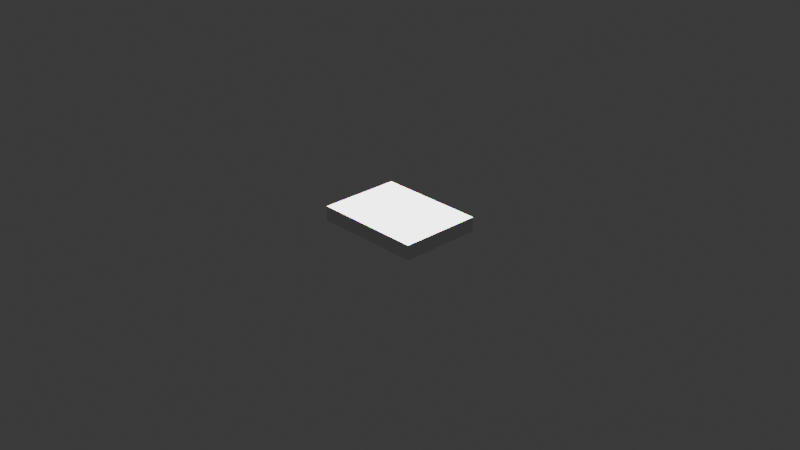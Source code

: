 # Source: squraegate_center.blend  (saved by Blender 4.1.24; exported with 4.5.12 LTS)
import bpy
from mathutils import Matrix  # noqa: F401  (used for matrix-valued properties, if any)

bpy.ops.wm.read_factory_settings(use_empty=True)
scene = bpy.context.scene
scene.name = 'Scene'

# ---- collections
col_collection = bpy.data.collections.new('Collection'); scene.collection.children.link(col_collection)
col_lights = bpy.data.collections.new('Lights'); scene.collection.children.link(col_lights)
col_config2 = bpy.data.collections.new('config2'); scene.collection.children.link(col_config2)

# ---- materials (node trees are filled in below, after node groups)
mat_dielectric = bpy.data.materials.new('dielectric')
mat_dielectric.alpha_threshold = 0.0
mat_dielectric.use_transparent_shadow = False
mat_dielectric.roughness = 0.5
mat_dielectric.line_color = (0.0, 0.0, 0.0, 1.0)
mat_backgate = bpy.data.materials.new('backgate')
mat_backgate.alpha_threshold = 0.0
mat_backgate.use_transparent_shadow = False
mat_backgate.roughness = 0.5
mat_backgate.line_color = (0.0, 0.0, 0.0, 1.0)
mat_gate = bpy.data.materials.new('gate')
mat_gate.alpha_threshold = 0.0
mat_gate.use_transparent_shadow = False
mat_gate.roughness = 0.5
mat_gate.line_color = (0.0, 0.0, 0.0, 1.0)
mat_qsystem = bpy.data.materials.new('Qsystem')
mat_qsystem.alpha_threshold = 0.0
mat_qsystem.use_transparent_shadow = False
mat_qsystem.roughness = 0.5
mat_qsystem.line_color = (0.0, 0.0, 0.0, 1.0)

# ---- material node trees
mat_dielectric.use_nodes = True; mat_dielectric.node_tree.nodes.clear()
_N = mat_dielectric.node_tree.nodes; _L = mat_dielectric.node_tree.links
n0 = _N.new('ShaderNodeMapping'); n0.name = 'Mapping'; n0.location = (-202, 495)
n1 = _N.new('ShaderNodeTexNoise'); n1.name = 'Noise Texture'; n1.location = (-27, 538)
n1.inputs[2].default_value = 2.0
n1.inputs[3].default_value = 1.907e-06
n1.inputs[4].default_value = 0.0
n2 = _N.new('ShaderNodeBump'); n2.name = 'Bump'; n2.location = (142, 367)
n2.inputs[1].default_value = 0.1
n2.inputs[2].default_value = 1.0
n3 = _N.new('ShaderNodeOutputMaterial'); n3.name = 'Material Output'; n3.location = (1406, 497)
n4 = _N.new('ShaderNodeBsdfTransparent'); n4.name = 'Transparent BSDF'; n4.location = (448, 507)
n5 = _N.new('ShaderNodeBsdfPrincipled'); n5.name = 'Principled BSDF'; n5.location = (765, 398)
n5.distribution = 'GGX'
n5.subsurface_method = 'RANDOM_WALK_SKIN'
n5.inputs[0].default_value = (0.747, 1.0, 0.9894, 1.0)
n5.inputs[2].default_value = 0.7636
n5.inputs[3].default_value = 1.2
n5.inputs[13].default_value = 0.2227
n5.inputs[18].default_value = 0.9316
n5.inputs[27].default_value = (0.0, 0.0, 0.0, 1.0)
n6 = _N.new('ShaderNodeTexCoord'); n6.name = 'Texture Coordinate'; n6.location = (-529, 677)
n7 = _N.new('ShaderNodeSeparateXYZ'); n7.name = 'Separate XYZ'; n7.location = (-113, 711)
n8 = _N.new('ShaderNodeMath'); n8.name = 'Math'; n8.location = (319, 704)
n8.operation = 'GREATER_THAN'
n8.inputs[1].default_value = -0.6
n9 = _N.new('ShaderNodeMixShader'); n9.name = 'Mix Shader'; n9.location = (1202, 692)
_L.new(n6.outputs[0], n0.inputs[0])
_L.new(n0.outputs[0], n1.inputs[0])
_L.new(n1.outputs[1], n2.inputs[3])
_L.new(n2.outputs[0], n5.inputs[5])
_L.new(n4.outputs[0], n9.inputs[1])
_L.new(n6.outputs[3], n7.inputs[0])
_L.new(n8.outputs[0], n9.inputs[0])
_L.new(n7.outputs[0], n8.inputs[0])
_L.new(n5.outputs[0], n3.inputs[0])
n3.is_active_output = True
mat_backgate.use_nodes = True; mat_backgate.node_tree.nodes.clear()
_N = mat_backgate.node_tree.nodes; _L = mat_backgate.node_tree.links
n0 = _N.new('ShaderNodeOutputMaterial'); n0.name = 'Material Output'; n0.location = (1232, 551)
n1 = _N.new('ShaderNodeTexCoord'); n1.name = 'Texture Coordinate'; n1.location = (-775, 634)
n2 = _N.new('ShaderNodeSeparateXYZ'); n2.name = 'Separate XYZ'; n2.location = (-339, 617)
n3 = _N.new('ShaderNodeMath'); n3.name = 'Math'; n3.location = (-96, 672)
n3.operation = 'GREATER_THAN'
n3.inputs[1].default_value = -0.61
n4 = _N.new('ShaderNodeBsdfTransparent'); n4.name = 'Transparent BSDF'; n4.location = (164, 555)
n5 = _N.new('ShaderNodeMixShader'); n5.name = 'Mix Shader'; n5.location = (787, 659)
n5.inputs[0].default_value = 1.0
n6 = _N.new('ShaderNodeBsdfPrincipled'); n6.name = 'Principled BSDF'; n6.location = (-293, 374)
n6.distribution = 'GGX'
n6.subsurface_method = 'RANDOM_WALK_SKIN'
n6.inputs[0].default_value = (1.0, 0.8919, 0.7029, 0.9786)
n6.inputs[2].default_value = 0.1813
n6.inputs[3].default_value = 1.1
n6.inputs[13].default_value = 1.0
n6.inputs[18].default_value = 0.629
n6.inputs[20].default_value = 0.0
n6.inputs[27].default_value = (1.0, 0.6672, 0.2044, 1.0)
_L.new(n5.outputs[0], n0.inputs[0])
_L.new(n4.outputs[0], n5.inputs[1])
_L.new(n6.outputs[0], n5.inputs[2])
_L.new(n2.outputs[1], n3.inputs[0])
_L.new(n1.outputs[3], n2.inputs[0])
n0.is_active_output = True
mat_gate.use_nodes = True; mat_gate.node_tree.nodes.clear()
_N = mat_gate.node_tree.nodes; _L = mat_gate.node_tree.links
n0 = _N.new('ShaderNodeOutputMaterial'); n0.name = 'Material Output.001'; n0.location = (1997, 1474)
n1 = _N.new('ShaderNodeTexCoord'); n1.name = 'Texture Coordinate'; n1.location = (-9, 1556)
n2 = _N.new('ShaderNodeSeparateXYZ'); n2.name = 'Separate XYZ'; n2.location = (427, 1540)
n3 = _N.new('ShaderNodeMath'); n3.name = 'Math'; n3.location = (669, 1594)
n3.operation = 'GREATER_THAN'
n3.inputs[1].default_value = -0.61
n4 = _N.new('ShaderNodeBsdfTransparent'); n4.name = 'Transparent BSDF'; n4.location = (929, 1477)
n5 = _N.new('ShaderNodeMixShader'); n5.name = 'Mix Shader'; n5.location = (1552, 1582)
n5.inputs[0].default_value = 1.0
n6 = _N.new('ShaderNodeBsdfPrincipled'); n6.name = 'Principled BSDF.001'; n6.location = (472, 1297)
n6.distribution = 'GGX'
n6.subsurface_method = 'RANDOM_WALK_SKIN'
n6.inputs[0].default_value = (1.0, 0.8919, 0.7029, 0.9786)
n6.inputs[2].default_value = 0.1813
n6.inputs[3].default_value = 1.1
n6.inputs[4].default_value = 0.7159
n6.inputs[13].default_value = 1.0
n6.inputs[18].default_value = 0.629
n6.inputs[20].default_value = 0.0
n6.inputs[27].default_value = (1.0, 0.6672, 0.2044, 1.0)
_L.new(n5.outputs[0], n0.inputs[0])
_L.new(n4.outputs[0], n5.inputs[1])
_L.new(n6.outputs[0], n5.inputs[2])
_L.new(n2.outputs[1], n3.inputs[0])
_L.new(n1.outputs[3], n2.inputs[0])
n0.is_active_output = True
mat_qsystem.use_nodes = True; mat_qsystem.node_tree.nodes.clear()
_N = mat_qsystem.node_tree.nodes; _L = mat_qsystem.node_tree.links
n0 = _N.new('ShaderNodeOutputMaterial'); n0.name = 'Material Output'; n0.location = (300, 300)
n1 = _N.new('ShaderNodeBsdfPrincipled'); n1.name = 'Principled BSDF'; n1.location = (10, 300)
n1.inputs[0].default_value = (0.0006808, 0.003613, 0.004303, 1.0)
n1.inputs[1].default_value = 0.2718
n1.inputs[3].default_value = 1.45
n1.inputs[4].default_value = 0.1615
_L.new(n1.outputs[0], n0.inputs[0])
n0.is_active_output = True

# ---- world
world_world = bpy.data.worlds.new('World'); scene.world = world_world
world_world.use_nodes = True; world_world.node_tree.nodes.clear()
_N = world_world.node_tree.nodes; _L = world_world.node_tree.links
n0 = _N.new('ShaderNodeOutputWorld'); n0.name = 'World Output'; n0.location = (300, 300)
n1 = _N.new('ShaderNodeBackground'); n1.name = 'Background'; n1.location = (10, 300)
n1.inputs[0].default_value = (0.05088, 0.05088, 0.05088, 1.0)
_L.new(n1.outputs[0], n0.inputs[0])
n0.is_active_output = True
world_world.color = (0.05088, 0.05088, 0.05088)
world_world.use_sun_shadow = False
world_world.sun_shadow_jitter_overblur = 0.0

# ---- cameras
cam_camera = bpy.data.cameras.new('Camera')
cam_camera.clip_end = 100.0
cam_camera.ortho_scale = 7.314

# ---- lights
light_point_001 = bpy.data.lights.new('Point.001', 'POINT')
light_point_001.color = (0.0, 1.0, 0.0)
light_point_001.transmission_factor = 0.0
light_point_001.energy = 2e+05
light_point_001.shadow_soft_size = 0.25
light_point_001.shadow_maximum_resolution = 0.006
light_point_001.use_absolute_resolution = True
light_point_002 = bpy.data.lights.new('Point.002', 'POINT')
light_point_002.color = (1.0, 0.0, 0.0)
light_point_002.transmission_factor = 0.0
light_point_002.energy = 2e+05
light_point_002.shadow_soft_size = 0.25
light_point_002.shadow_maximum_resolution = 0.006
light_point_002.use_absolute_resolution = True
light_point_004 = bpy.data.lights.new('Point.004', 'POINT')
light_point_004.color = (0.0, 0.0, 1.0)
light_point_004.transmission_factor = 0.0
light_point_004.energy = 2e+05
light_point_004.shadow_soft_size = 0.25
light_point_004.shadow_maximum_resolution = 0.006
light_point_004.use_absolute_resolution = True
light_light = bpy.data.lights.new('Light', 'POINT')
light_light.transmission_factor = 0.0
light_light.energy = 1e+04
light_light.shadow_soft_size = 0.1
light_light.shadow_maximum_resolution = 0.006
light_light.use_absolute_resolution = True

# ---- meshes
me_cube = bpy.data.meshes.new('Cube')
me_cube.from_pydata([(-1.0, -1.0, -1.0), (-1.0, -1.0, 1.0), (-1.0, 1.0, -1.0), (-1.0, 1.0, 1.0), (1.0, -1.0, -1.0), (1.0, -1.0, 1.0), (1.0, 1.0, -1.0), (1.0, 1.0, 1.0)], [], [(0, 1, 3, 2), (2, 3, 7, 6), (6, 7, 5, 4), (4, 5, 1, 0), (2, 6, 4, 0), (7, 3, 1, 5)])
_uv = me_cube.uv_layers.new(name='UVMap')
_uv.uv.foreach_set('vector', [0.375, 0.0, 0.625, 0.0, 0.625, 0.25, 0.375, 0.25, 0.375, 0.25, 0.625, 0.25, 0.625, 0.5, 0.375, 0.5, 0.375, 0.5, 0.625, 0.5, 0.625, 0.75, 0.375, 0.75, 0.375, 0.75, 0.625, 0.75, 0.625, 1.0, 0.375, 1.0, 0.125, 0.5, 0.375, 0.5, 0.375, 0.75, 0.125, 0.75, 0.625, 0.5, 0.875, 0.5, 0.875, 0.75, 0.625, 0.75])
me_cube.materials.append(mat_dielectric)
me_cube.update()
me_cube_001 = bpy.data.meshes.new('Cube.001')
me_cube_001.from_pydata([(-1.0, -1.0, -1.0), (-1.0, -1.0, 1.0), (-1.0, 1.0, -1.0), (-1.0, 1.0, 1.0), (1.0, -1.0, -1.0), (1.0, -1.0, 1.0), (1.0, 1.0, -1.0), (1.0, 1.0, 1.0)], [], [(0, 1, 3, 2), (2, 3, 7, 6), (6, 7, 5, 4), (4, 5, 1, 0), (2, 6, 4, 0), (7, 3, 1, 5)])
_uv = me_cube_001.uv_layers.new(name='UVMap')
_uv.uv.foreach_set('vector', [0.375, 0.0, 0.625, 0.0, 0.625, 0.25, 0.375, 0.25, 0.375, 0.25, 0.625, 0.25, 0.625, 0.5, 0.375, 0.5, 0.375, 0.5, 0.625, 0.5, 0.625, 0.75, 0.375, 0.75, 0.375, 0.75, 0.625, 0.75, 0.625, 1.0, 0.375, 1.0, 0.125, 0.5, 0.375, 0.5, 0.375, 0.75, 0.125, 0.75, 0.625, 0.5, 0.875, 0.5, 0.875, 0.75, 0.625, 0.75])
me_cube_001.materials.append(mat_dielectric)
me_cube_001.materials.append(None)
me_cube_001.update()
me_cube_002 = bpy.data.meshes.new('Cube.002')
me_cube_002.from_pydata([(-1.0, -1.0, -1.0), (-1.0, -1.0, 1.0), (-1.0, 1.0, -1.0), (-1.0, 1.0, 1.0), (1.0, -1.0, -1.0), (1.0, -1.0, 1.0), (1.0, 1.0, -1.0), (1.0, 1.0, 1.0)], [], [(0, 1, 3, 2), (2, 3, 7, 6), (6, 7, 5, 4), (4, 5, 1, 0), (2, 6, 4, 0), (7, 3, 1, 5)])
_uv = me_cube_002.uv_layers.new(name='UVMap')
_uv.uv.foreach_set('vector', [0.375, 0.0, 0.625, 0.0, 0.625, 0.25, 0.375, 0.25, 0.375, 0.25, 0.625, 0.25, 0.625, 0.5, 0.375, 0.5, 0.375, 0.5, 0.625, 0.5, 0.625, 0.75, 0.375, 0.75, 0.375, 0.75, 0.625, 0.75, 0.625, 1.0, 0.375, 1.0, 0.125, 0.5, 0.375, 0.5, 0.375, 0.75, 0.125, 0.75, 0.625, 0.5, 0.875, 0.5, 0.875, 0.75, 0.625, 0.75])
me_cube_002.materials.append(mat_backgate)
me_cube_002.update()
me_cube_004 = bpy.data.meshes.new('Cube.004')
me_cube_004.from_pydata([(-1.0, -1.0, -1.0), (-1.6, -1.6, 1.0), (-1.0, 1.0, -1.0), (-1.6, 1.6, 1.0), (1.0, -1.0, -1.0), (1.6, -1.6, 1.0), (1.0, 1.0, -1.0), (1.6, 1.6, 1.0)], [], [(0, 1, 3, 2), (2, 3, 7, 6), (6, 7, 5, 4), (4, 5, 1, 0), (2, 6, 4, 0), (7, 3, 1, 5)])
_uv = me_cube_004.uv_layers.new(name='UVMap')
_uv.uv.foreach_set('vector', [0.375, 0.0, 0.625, 0.0, 0.625, 0.25, 0.375, 0.25, 0.375, 0.25, 0.625, 0.25, 0.625, 0.5, 0.375, 0.5, 0.375, 0.5, 0.625, 0.5, 0.625, 0.75, 0.375, 0.75, 0.375, 0.75, 0.625, 0.75, 0.625, 1.0, 0.375, 1.0, 0.125, 0.5, 0.375, 0.5, 0.375, 0.75, 0.125, 0.75, 0.625, 0.5, 0.875, 0.5, 0.875, 0.75, 0.625, 0.75])
me_cube_004.materials.append(mat_gate)
me_cube_004.update()
me_cube_005 = bpy.data.meshes.new('Cube.005')
me_cube_005.from_pydata([(-0.25, -0.25, -0.25), (-0.25, -0.25, 0.25), (-0.25, 0.25, -0.25), (-0.25, 0.25, 0.25), (0.25, -0.25, -0.25), (0.25, -0.25, 0.25), (0.25, 0.25, -0.25), (0.25, 0.25, 0.25)], [], [(0, 1, 3, 2), (2, 3, 7, 6), (6, 7, 5, 4), (4, 5, 1, 0), (2, 6, 4, 0), (7, 3, 1, 5)])
_uv = me_cube_005.uv_layers.new(name='UVMap')
_uv.uv.foreach_set('vector', [0.375, 0.0, 0.625, 0.0, 0.625, 0.25, 0.375, 0.25, 0.375, 0.25, 0.625, 0.25, 0.625, 0.5, 0.375, 0.5, 0.375, 0.5, 0.625, 0.5, 0.625, 0.75, 0.375, 0.75, 0.375, 0.75, 0.625, 0.75, 0.625, 1.0, 0.375, 1.0, 0.125, 0.5, 0.375, 0.5, 0.375, 0.75, 0.125, 0.75, 0.625, 0.5, 0.875, 0.5, 0.875, 0.75, 0.625, 0.75])
me_cube_005.update()
me_plane = bpy.data.meshes.new('Plane')
me_plane.from_pydata([(-1.0, -1.0, 0.0), (1.0, -1.0, 0.0), (-1.0, 1.0, 0.0), (1.0, 1.0, 0.0)], [], [(0, 1, 3, 2)])
_uv = me_plane.uv_layers.new(name='UVMap')
_uv.uv.foreach_set('vector', [0.0, 0.0, 1.0, 0.0, 1.0, 1.0, 0.0, 1.0])
me_plane.materials.append(mat_qsystem)
me_plane.update()

# ---- objects
ob_b_dielectric = bpy.data.objects.new('b_dielectric', me_cube)
ob_t_dielectric = bpy.data.objects.new('t_dielectric', me_cube_001)
ob_backgate = bpy.data.objects.new('backgate', me_cube_002)
ob_t_gate = bpy.data.objects.new('t_gate', me_cube_004)
ob_cube = bpy.data.objects.new('Cube', me_cube_005)
ob_qsystem = bpy.data.objects.new('Qsystem', me_plane)
ob_camera = bpy.data.objects.new('Camera', cam_camera)
ob_point_001 = bpy.data.objects.new('Point.001', light_point_001)
ob_point_002 = bpy.data.objects.new('Point.002', light_point_002)
ob_point_004 = bpy.data.objects.new('Point.004', light_point_004)
ob_light = bpy.data.objects.new('Light', light_light)

# ---- transforms, parenting, visibility, modifiers, constraints
ob_b_dielectric.location = (0.0, 0.0, -0.015)
ob_b_dielectric.scale = (0.5, 0.3, 0.015)
ob_t_dielectric.location = (0.0, 0.0, 0.025)
ob_t_dielectric.scale = (0.5, 0.3, 0.025)
_m = ob_t_dielectric.modifiers.new('Boolean', 'BOOLEAN')
_m.object = ob_t_gate
ob_backgate.location = (0.0, 0.0, -0.04)
ob_backgate.scale = (0.5, 0.3, 0.01)
ob_t_gate.location = (0.0, 0.0, 0.025)
ob_t_gate.scale = (0.07812, 0.07812, 0.025)
ob_t_gate.lock_scale = (False, False, True)
ob_cube.location = (0.0, 0.0, 0.0)
ob_cube.scale = (2.4, 1.8, 0.32)
ob_qsystem.location = (0.0, 0.0, 0.0)
ob_qsystem.scale = (0.45, 0.27, 0.0)
ob_camera.location = (7.359, -6.926, 4.958)
ob_camera.rotation_euler = (1.109, 0.0, 0.8149)
ob_camera.lock_rotations_4d = False
ob_camera.empty_display_type = 'ARROWS'
ob_camera.color = (0.0, 0.0, 0.0, 0.0)
ob_camera.display_type = 'WIRE'
ob_camera.lineart.crease_threshold = 0.0
ob_point_001.location = (-0.1234, 3.762, 29.98)
ob_point_002.location = (-0.1234, 3.868, 29.98)
ob_point_004.location = (-0.1234, 3.749, 29.98)
ob_light.location = (-6.055, 6.036, -0.02407)
ob_light.rotation_euler = (0.6503, 0.05522, 1.866)
ob_light.lock_rotations_4d = False
ob_light.empty_display_type = 'ARROWS'
ob_light.color = (0.0, 0.0, 0.0, 0.0)
ob_light.lineart.crease_threshold = 0.0

# ---- collection membership
scene.collection.objects.link(ob_b_dielectric)
scene.collection.objects.link(ob_t_dielectric)
scene.collection.objects.link(ob_backgate)
scene.collection.objects.link(ob_t_gate)
scene.collection.objects.link(ob_cube)
scene.collection.objects.link(ob_qsystem)
col_collection.objects.link(ob_camera)
col_lights.objects.link(ob_point_001)
col_lights.objects.link(ob_point_002)
col_lights.objects.link(ob_point_004)
col_lights.objects.link(ob_light)

# ---- scene / render settings (as saved in the file)
scene.camera = ob_camera
scene.frame_start = 1; scene.frame_end = 250; scene.frame_set(21)
scene.render.engine = 'CYCLES'
scene.cycles.sampling_pattern = 'TABULATED_SOBOL'
scene.eevee.ray_tracing_options.trace_max_roughness = 0.0
bpy.context.view_layer.update()
